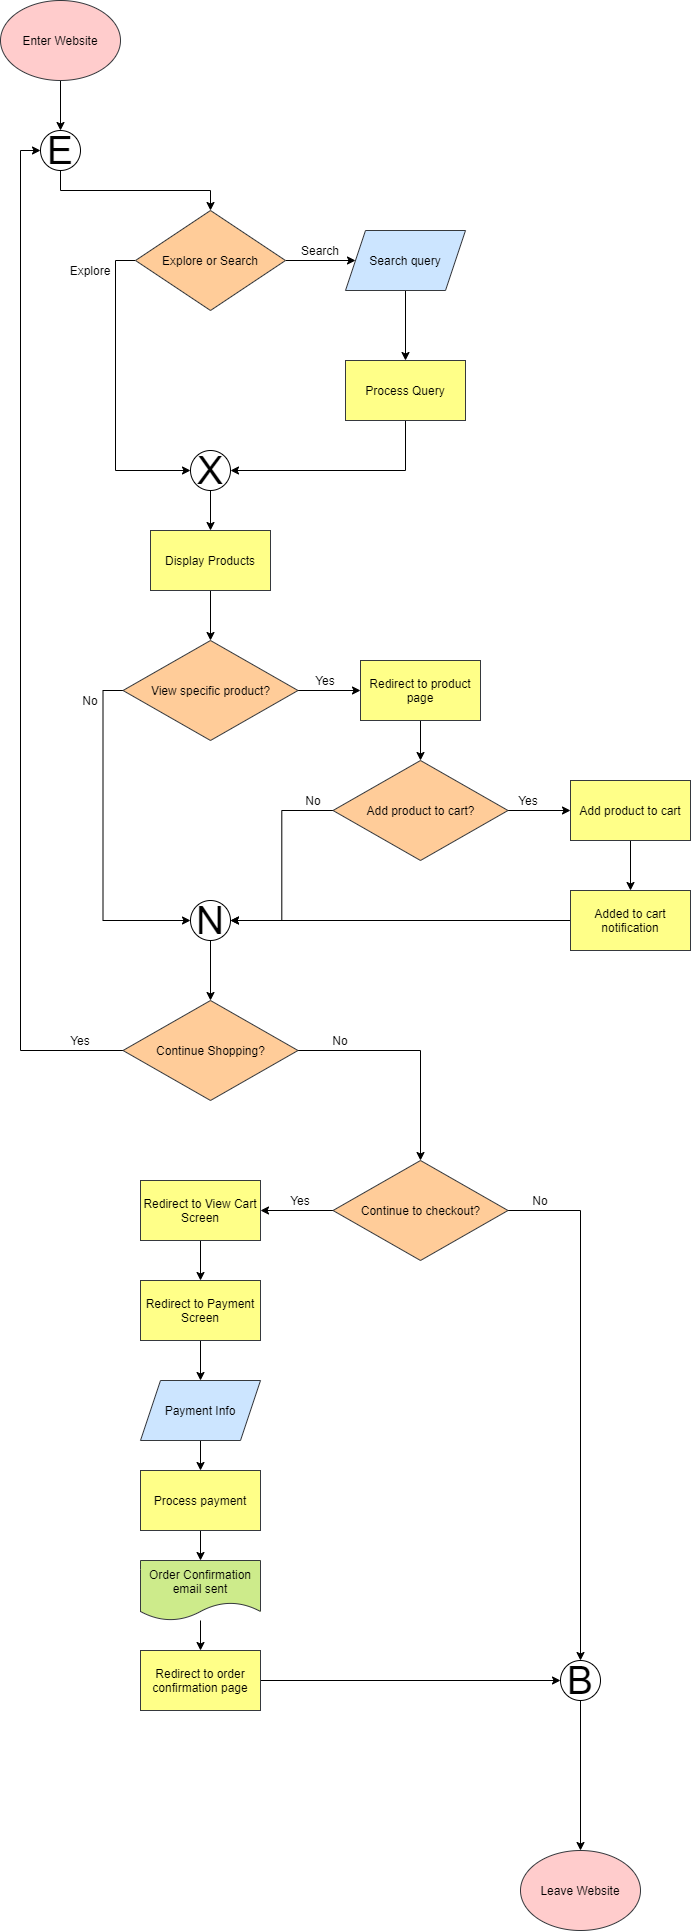

The diagram above was exported from draw.io. Its source (the exported page's mxGraphModel, read from the mxfile embedded in the PNG):
<mxGraphModel dx="734" dy="2250" grid="1" gridSize="10" guides="1" tooltips="1" connect="1" arrows="1" fold="1" page="1" pageScale="1" pageWidth="850" pageHeight="1100" math="0" shadow="0">
  <root>
    <mxCell id="0" />
    <mxCell id="1" parent="0" />
    <mxCell id="42" style="edgeStyle=orthogonalEdgeStyle;rounded=0;orthogonalLoop=1;jettySize=auto;html=1;exitX=0.5;exitY=1;exitDx=0;exitDy=0;entryX=0.5;entryY=0;entryDx=0;entryDy=0;" edge="1" parent="1" source="2" target="41">
      <mxGeometry relative="1" as="geometry" />
    </mxCell>
    <mxCell id="2" value="&lt;font color=&quot;#000000&quot;&gt;Enter Website&lt;/font&gt;" style="ellipse;whiteSpace=wrap;html=1;fillColor=#ffcccc;strokeColor=#36393d;" parent="1" vertex="1">
      <mxGeometry x="20" y="-30" width="120" height="80" as="geometry" />
    </mxCell>
    <mxCell id="7" style="edgeStyle=orthogonalEdgeStyle;rounded=0;orthogonalLoop=1;jettySize=auto;html=1;exitX=1;exitY=0.5;exitDx=0;exitDy=0;entryX=0;entryY=0.5;entryDx=0;entryDy=0;" parent="1" source="4" target="6" edge="1">
      <mxGeometry relative="1" as="geometry" />
    </mxCell>
    <mxCell id="13" style="edgeStyle=orthogonalEdgeStyle;rounded=0;orthogonalLoop=1;jettySize=auto;html=1;exitX=0;exitY=0.5;exitDx=0;exitDy=0;entryX=0;entryY=0.5;entryDx=0;entryDy=0;" parent="1" source="4" target="10" edge="1">
      <mxGeometry relative="1" as="geometry" />
    </mxCell>
    <mxCell id="4" value="&lt;font color=&quot;#000000&quot;&gt;Explore or Search&lt;/font&gt;" style="rhombus;whiteSpace=wrap;html=1;fillColor=#ffcc99;strokeColor=#36393d;" parent="1" vertex="1">
      <mxGeometry x="155" y="180" width="150" height="100" as="geometry" />
    </mxCell>
    <mxCell id="11" style="edgeStyle=orthogonalEdgeStyle;rounded=0;orthogonalLoop=1;jettySize=auto;html=1;exitX=0.5;exitY=1;exitDx=0;exitDy=0;entryX=0.5;entryY=0;entryDx=0;entryDy=0;" parent="1" source="6" target="9" edge="1">
      <mxGeometry relative="1" as="geometry" />
    </mxCell>
    <mxCell id="6" value="&lt;font color=&quot;#000000&quot;&gt;Search query&lt;/font&gt;" style="shape=parallelogram;perimeter=parallelogramPerimeter;whiteSpace=wrap;html=1;fixedSize=1;fillColor=#cce5ff;strokeColor=#36393d;" parent="1" vertex="1">
      <mxGeometry x="365" y="200" width="120" height="60" as="geometry" />
    </mxCell>
    <mxCell id="12" style="edgeStyle=orthogonalEdgeStyle;rounded=0;orthogonalLoop=1;jettySize=auto;html=1;exitX=0.5;exitY=1;exitDx=0;exitDy=0;entryX=1;entryY=0.5;entryDx=0;entryDy=0;" parent="1" source="9" target="10" edge="1">
      <mxGeometry relative="1" as="geometry" />
    </mxCell>
    <mxCell id="9" value="&lt;font color=&quot;#000000&quot;&gt;Process Query&lt;/font&gt;" style="rounded=0;whiteSpace=wrap;html=1;fillColor=#ffff88;strokeColor=#36393d;" parent="1" vertex="1">
      <mxGeometry x="365" y="330" width="120" height="60" as="geometry" />
    </mxCell>
    <mxCell id="17" style="edgeStyle=orthogonalEdgeStyle;rounded=0;orthogonalLoop=1;jettySize=auto;html=1;exitX=0.5;exitY=1;exitDx=0;exitDy=0;entryX=0.5;entryY=0;entryDx=0;entryDy=0;" parent="1" source="10" target="16" edge="1">
      <mxGeometry relative="1" as="geometry" />
    </mxCell>
    <mxCell id="10" value="&lt;font style=&quot;font-size: 39px&quot;&gt;X&lt;/font&gt;" style="ellipse;whiteSpace=wrap;html=1;aspect=fixed;" parent="1" vertex="1">
      <mxGeometry x="210" y="420" width="40" height="40" as="geometry" />
    </mxCell>
    <mxCell id="14" value="Search" style="text;html=1;strokeColor=none;fillColor=none;align=center;verticalAlign=middle;whiteSpace=wrap;rounded=0;" parent="1" vertex="1">
      <mxGeometry x="320" y="210" width="40" height="20" as="geometry" />
    </mxCell>
    <mxCell id="15" value="Explore" style="text;html=1;strokeColor=none;fillColor=none;align=center;verticalAlign=middle;whiteSpace=wrap;rounded=0;" parent="1" vertex="1">
      <mxGeometry x="90" y="230" width="40" height="20" as="geometry" />
    </mxCell>
    <mxCell id="19" style="edgeStyle=orthogonalEdgeStyle;rounded=0;orthogonalLoop=1;jettySize=auto;html=1;exitX=0.5;exitY=1;exitDx=0;exitDy=0;entryX=0.5;entryY=0;entryDx=0;entryDy=0;" parent="1" source="16" target="18" edge="1">
      <mxGeometry relative="1" as="geometry" />
    </mxCell>
    <mxCell id="16" value="&lt;font color=&quot;#000000&quot;&gt;Display Products&lt;/font&gt;" style="rounded=0;whiteSpace=wrap;html=1;fillColor=#ffff88;strokeColor=#36393d;" parent="1" vertex="1">
      <mxGeometry x="170" y="500" width="120" height="60" as="geometry" />
    </mxCell>
    <mxCell id="21" style="edgeStyle=orthogonalEdgeStyle;rounded=0;orthogonalLoop=1;jettySize=auto;html=1;exitX=1;exitY=0.5;exitDx=0;exitDy=0;entryX=0;entryY=0.5;entryDx=0;entryDy=0;" parent="1" source="18" target="20" edge="1">
      <mxGeometry relative="1" as="geometry" />
    </mxCell>
    <mxCell id="32" style="edgeStyle=orthogonalEdgeStyle;rounded=0;orthogonalLoop=1;jettySize=auto;html=1;exitX=0;exitY=0.5;exitDx=0;exitDy=0;entryX=0;entryY=0.5;entryDx=0;entryDy=0;" edge="1" parent="1" source="18" target="30">
      <mxGeometry relative="1" as="geometry" />
    </mxCell>
    <mxCell id="18" value="&lt;font color=&quot;#000000&quot;&gt;View specific product?&lt;/font&gt;" style="rhombus;whiteSpace=wrap;html=1;fillColor=#ffcc99;strokeColor=#36393d;" parent="1" vertex="1">
      <mxGeometry x="142.5" y="610" width="175" height="100" as="geometry" />
    </mxCell>
    <mxCell id="24" style="edgeStyle=orthogonalEdgeStyle;rounded=0;orthogonalLoop=1;jettySize=auto;html=1;exitX=0.5;exitY=1;exitDx=0;exitDy=0;entryX=0.5;entryY=0;entryDx=0;entryDy=0;" parent="1" source="20" target="23" edge="1">
      <mxGeometry relative="1" as="geometry" />
    </mxCell>
    <mxCell id="20" value="&lt;font color=&quot;#000000&quot;&gt;Redirect to product page&lt;/font&gt;" style="rounded=0;whiteSpace=wrap;html=1;fillColor=#ffff88;strokeColor=#36393d;" parent="1" vertex="1">
      <mxGeometry x="380" y="630" width="120" height="60" as="geometry" />
    </mxCell>
    <mxCell id="22" value="Yes" style="text;html=1;strokeColor=none;fillColor=none;align=center;verticalAlign=middle;whiteSpace=wrap;rounded=0;" parent="1" vertex="1">
      <mxGeometry x="325" y="640" width="40" height="20" as="geometry" />
    </mxCell>
    <mxCell id="26" style="edgeStyle=orthogonalEdgeStyle;rounded=0;orthogonalLoop=1;jettySize=auto;html=1;exitX=1;exitY=0.5;exitDx=0;exitDy=0;entryX=0;entryY=0.5;entryDx=0;entryDy=0;" edge="1" parent="1" source="23" target="25">
      <mxGeometry relative="1" as="geometry" />
    </mxCell>
    <mxCell id="31" style="edgeStyle=orthogonalEdgeStyle;rounded=0;orthogonalLoop=1;jettySize=auto;html=1;exitX=0;exitY=0.5;exitDx=0;exitDy=0;entryX=1;entryY=0.5;entryDx=0;entryDy=0;" edge="1" parent="1" source="23" target="30">
      <mxGeometry relative="1" as="geometry" />
    </mxCell>
    <mxCell id="23" value="&lt;font color=&quot;#000000&quot;&gt;Add product to cart?&lt;/font&gt;" style="rhombus;whiteSpace=wrap;html=1;fillColor=#ffcc99;strokeColor=#36393d;" parent="1" vertex="1">
      <mxGeometry x="352.5" y="730" width="175" height="100" as="geometry" />
    </mxCell>
    <mxCell id="37" style="edgeStyle=orthogonalEdgeStyle;rounded=0;orthogonalLoop=1;jettySize=auto;html=1;exitX=0.5;exitY=1;exitDx=0;exitDy=0;entryX=0.5;entryY=0;entryDx=0;entryDy=0;" edge="1" parent="1" source="25" target="36">
      <mxGeometry relative="1" as="geometry" />
    </mxCell>
    <mxCell id="25" value="&lt;font color=&quot;#000000&quot;&gt;Add product to cart&lt;/font&gt;" style="rounded=0;whiteSpace=wrap;html=1;fillColor=#ffff88;strokeColor=#36393d;" vertex="1" parent="1">
      <mxGeometry x="590" y="750" width="120" height="60" as="geometry" />
    </mxCell>
    <mxCell id="27" value="Yes" style="text;html=1;strokeColor=none;fillColor=none;align=center;verticalAlign=middle;whiteSpace=wrap;rounded=0;" vertex="1" parent="1">
      <mxGeometry x="527.5" y="760" width="40" height="20" as="geometry" />
    </mxCell>
    <mxCell id="43" style="edgeStyle=orthogonalEdgeStyle;rounded=0;orthogonalLoop=1;jettySize=auto;html=1;exitX=0;exitY=0.5;exitDx=0;exitDy=0;entryX=0;entryY=0.5;entryDx=0;entryDy=0;" edge="1" parent="1" source="29" target="41">
      <mxGeometry relative="1" as="geometry" />
    </mxCell>
    <mxCell id="51" style="edgeStyle=orthogonalEdgeStyle;rounded=0;orthogonalLoop=1;jettySize=auto;html=1;exitX=1;exitY=0.5;exitDx=0;exitDy=0;entryX=0.5;entryY=0;entryDx=0;entryDy=0;" edge="1" parent="1" source="29" target="50">
      <mxGeometry relative="1" as="geometry" />
    </mxCell>
    <mxCell id="29" value="&lt;font color=&quot;#000000&quot;&gt;Continue Shopping?&lt;/font&gt;" style="rhombus;whiteSpace=wrap;html=1;fillColor=#ffcc99;strokeColor=#36393d;" vertex="1" parent="1">
      <mxGeometry x="142.5" y="970" width="175" height="100" as="geometry" />
    </mxCell>
    <mxCell id="39" style="edgeStyle=orthogonalEdgeStyle;rounded=0;orthogonalLoop=1;jettySize=auto;html=1;exitX=0.5;exitY=1;exitDx=0;exitDy=0;entryX=0.5;entryY=0;entryDx=0;entryDy=0;" edge="1" parent="1" source="30" target="29">
      <mxGeometry relative="1" as="geometry" />
    </mxCell>
    <mxCell id="30" value="&lt;font style=&quot;font-size: 39px&quot;&gt;N&lt;/font&gt;" style="ellipse;whiteSpace=wrap;html=1;aspect=fixed;" vertex="1" parent="1">
      <mxGeometry x="210" y="870" width="40" height="40" as="geometry" />
    </mxCell>
    <mxCell id="33" value="No" style="text;html=1;strokeColor=none;fillColor=none;align=center;verticalAlign=middle;whiteSpace=wrap;rounded=0;" vertex="1" parent="1">
      <mxGeometry x="90" y="660" width="40" height="20" as="geometry" />
    </mxCell>
    <mxCell id="34" value="No" style="text;html=1;strokeColor=none;fillColor=none;align=center;verticalAlign=middle;whiteSpace=wrap;rounded=0;" vertex="1" parent="1">
      <mxGeometry x="312.5" y="760" width="40" height="20" as="geometry" />
    </mxCell>
    <mxCell id="38" style="edgeStyle=orthogonalEdgeStyle;rounded=0;orthogonalLoop=1;jettySize=auto;html=1;exitX=0;exitY=0.5;exitDx=0;exitDy=0;" edge="1" parent="1" source="36">
      <mxGeometry relative="1" as="geometry">
        <mxPoint x="250" y="890" as="targetPoint" />
      </mxGeometry>
    </mxCell>
    <mxCell id="36" value="&lt;font color=&quot;#000000&quot;&gt;Added to cart notification&lt;/font&gt;" style="rounded=0;whiteSpace=wrap;html=1;fillColor=#ffff88;strokeColor=#36393d;" vertex="1" parent="1">
      <mxGeometry x="590" y="860" width="120" height="60" as="geometry" />
    </mxCell>
    <mxCell id="44" style="edgeStyle=orthogonalEdgeStyle;rounded=0;orthogonalLoop=1;jettySize=auto;html=1;exitX=0.5;exitY=1;exitDx=0;exitDy=0;" edge="1" parent="1" source="41" target="4">
      <mxGeometry relative="1" as="geometry" />
    </mxCell>
    <mxCell id="41" value="&lt;font style=&quot;font-size: 39px&quot;&gt;E&lt;br&gt;&lt;/font&gt;" style="ellipse;whiteSpace=wrap;html=1;aspect=fixed;" vertex="1" parent="1">
      <mxGeometry x="60" y="100" width="40" height="40" as="geometry" />
    </mxCell>
    <mxCell id="45" value="Yes" style="text;html=1;strokeColor=none;fillColor=none;align=center;verticalAlign=middle;whiteSpace=wrap;rounded=0;" vertex="1" parent="1">
      <mxGeometry x="80" y="1000" width="40" height="20" as="geometry" />
    </mxCell>
    <mxCell id="48" value="No" style="text;html=1;strokeColor=none;fillColor=none;align=center;verticalAlign=middle;whiteSpace=wrap;rounded=0;" vertex="1" parent="1">
      <mxGeometry x="340" y="1000" width="40" height="20" as="geometry" />
    </mxCell>
    <mxCell id="56" style="edgeStyle=orthogonalEdgeStyle;rounded=0;orthogonalLoop=1;jettySize=auto;html=1;exitX=1;exitY=0.5;exitDx=0;exitDy=0;" edge="1" parent="1" source="50" target="53">
      <mxGeometry relative="1" as="geometry" />
    </mxCell>
    <mxCell id="59" style="edgeStyle=orthogonalEdgeStyle;rounded=0;orthogonalLoop=1;jettySize=auto;html=1;exitX=0;exitY=0.5;exitDx=0;exitDy=0;entryX=1;entryY=0.5;entryDx=0;entryDy=0;" edge="1" parent="1" source="50" target="58">
      <mxGeometry relative="1" as="geometry" />
    </mxCell>
    <mxCell id="50" value="&lt;font color=&quot;#000000&quot;&gt;Continue to checkout?&lt;/font&gt;" style="rhombus;whiteSpace=wrap;html=1;fillColor=#ffcc99;strokeColor=#36393d;" vertex="1" parent="1">
      <mxGeometry x="352.5" y="1130" width="175" height="100" as="geometry" />
    </mxCell>
    <mxCell id="52" value="&lt;font color=&quot;#000000&quot;&gt;Leave&amp;nbsp;Website&lt;/font&gt;" style="ellipse;whiteSpace=wrap;html=1;fillColor=#ffcccc;strokeColor=#36393d;" vertex="1" parent="1">
      <mxGeometry x="540" y="1820" width="120" height="80" as="geometry" />
    </mxCell>
    <mxCell id="54" style="edgeStyle=orthogonalEdgeStyle;rounded=0;orthogonalLoop=1;jettySize=auto;html=1;exitX=0.5;exitY=1;exitDx=0;exitDy=0;entryX=0.5;entryY=0;entryDx=0;entryDy=0;" edge="1" parent="1" source="53" target="52">
      <mxGeometry relative="1" as="geometry" />
    </mxCell>
    <mxCell id="53" value="&lt;font style=&quot;font-size: 39px&quot;&gt;B&lt;/font&gt;" style="ellipse;whiteSpace=wrap;html=1;aspect=fixed;" vertex="1" parent="1">
      <mxGeometry x="580" y="1630" width="40" height="40" as="geometry" />
    </mxCell>
    <mxCell id="57" value="No" style="text;html=1;strokeColor=none;fillColor=none;align=center;verticalAlign=middle;whiteSpace=wrap;rounded=0;" vertex="1" parent="1">
      <mxGeometry x="540" y="1160" width="40" height="20" as="geometry" />
    </mxCell>
    <mxCell id="62" style="edgeStyle=orthogonalEdgeStyle;rounded=0;orthogonalLoop=1;jettySize=auto;html=1;exitX=0.5;exitY=1;exitDx=0;exitDy=0;entryX=0.5;entryY=0;entryDx=0;entryDy=0;" edge="1" parent="1" source="58" target="61">
      <mxGeometry relative="1" as="geometry" />
    </mxCell>
    <mxCell id="58" value="&lt;font color=&quot;#000000&quot;&gt;Redirect to View Cart Screen&lt;br&gt;&lt;/font&gt;" style="rounded=0;whiteSpace=wrap;html=1;fillColor=#ffff88;strokeColor=#36393d;" vertex="1" parent="1">
      <mxGeometry x="160" y="1150" width="120" height="60" as="geometry" />
    </mxCell>
    <mxCell id="60" value="Yes" style="text;html=1;strokeColor=none;fillColor=none;align=center;verticalAlign=middle;whiteSpace=wrap;rounded=0;" vertex="1" parent="1">
      <mxGeometry x="300" y="1160" width="40" height="20" as="geometry" />
    </mxCell>
    <mxCell id="64" style="edgeStyle=orthogonalEdgeStyle;rounded=0;orthogonalLoop=1;jettySize=auto;html=1;exitX=0.5;exitY=1;exitDx=0;exitDy=0;entryX=0.5;entryY=0;entryDx=0;entryDy=0;" edge="1" parent="1" source="61" target="63">
      <mxGeometry relative="1" as="geometry" />
    </mxCell>
    <mxCell id="61" value="&lt;font color=&quot;#000000&quot;&gt;Redirect to Payment Screen&lt;br&gt;&lt;/font&gt;" style="rounded=0;whiteSpace=wrap;html=1;fillColor=#ffff88;strokeColor=#36393d;" vertex="1" parent="1">
      <mxGeometry x="160" y="1250" width="120" height="60" as="geometry" />
    </mxCell>
    <mxCell id="66" style="edgeStyle=orthogonalEdgeStyle;rounded=0;orthogonalLoop=1;jettySize=auto;html=1;exitX=0.5;exitY=1;exitDx=0;exitDy=0;entryX=0.5;entryY=0;entryDx=0;entryDy=0;" edge="1" parent="1" source="63" target="65">
      <mxGeometry relative="1" as="geometry" />
    </mxCell>
    <mxCell id="63" value="&lt;font color=&quot;#000000&quot;&gt;Payment Info&lt;/font&gt;" style="shape=parallelogram;perimeter=parallelogramPerimeter;whiteSpace=wrap;html=1;fixedSize=1;fillColor=#cce5ff;strokeColor=#36393d;" vertex="1" parent="1">
      <mxGeometry x="160" y="1350" width="120" height="60" as="geometry" />
    </mxCell>
    <mxCell id="73" style="edgeStyle=orthogonalEdgeStyle;rounded=0;orthogonalLoop=1;jettySize=auto;html=1;exitX=0.5;exitY=1;exitDx=0;exitDy=0;entryX=0.5;entryY=0;entryDx=0;entryDy=0;" edge="1" parent="1" source="65" target="72">
      <mxGeometry relative="1" as="geometry" />
    </mxCell>
    <mxCell id="65" value="&lt;font color=&quot;#000000&quot;&gt;Process payment&lt;br&gt;&lt;/font&gt;" style="rounded=0;whiteSpace=wrap;html=1;fillColor=#ffff88;strokeColor=#36393d;" vertex="1" parent="1">
      <mxGeometry x="160" y="1440" width="120" height="60" as="geometry" />
    </mxCell>
    <mxCell id="75" style="edgeStyle=orthogonalEdgeStyle;rounded=0;orthogonalLoop=1;jettySize=auto;html=1;exitX=1;exitY=0.5;exitDx=0;exitDy=0;entryX=0;entryY=0.5;entryDx=0;entryDy=0;" edge="1" parent="1" source="67" target="53">
      <mxGeometry relative="1" as="geometry" />
    </mxCell>
    <mxCell id="67" value="&lt;font color=&quot;#000000&quot;&gt;Redirect to order confirmation page&lt;br&gt;&lt;/font&gt;" style="rounded=0;whiteSpace=wrap;html=1;fillColor=#ffff88;strokeColor=#36393d;" vertex="1" parent="1">
      <mxGeometry x="160" y="1620" width="120" height="60" as="geometry" />
    </mxCell>
    <mxCell id="74" value="" style="edgeStyle=orthogonalEdgeStyle;rounded=0;orthogonalLoop=1;jettySize=auto;html=1;" edge="1" parent="1" source="72" target="67">
      <mxGeometry relative="1" as="geometry" />
    </mxCell>
    <mxCell id="72" value="&lt;font color=&quot;#000000&quot;&gt;Order Confirmation email sent&lt;/font&gt;" style="shape=document;whiteSpace=wrap;html=1;boundedLbl=1;fillColor=#cdeb8b;strokeColor=#36393d;" vertex="1" parent="1">
      <mxGeometry x="160" y="1530" width="120" height="60" as="geometry" />
    </mxCell>
  </root>
</mxGraphModel>